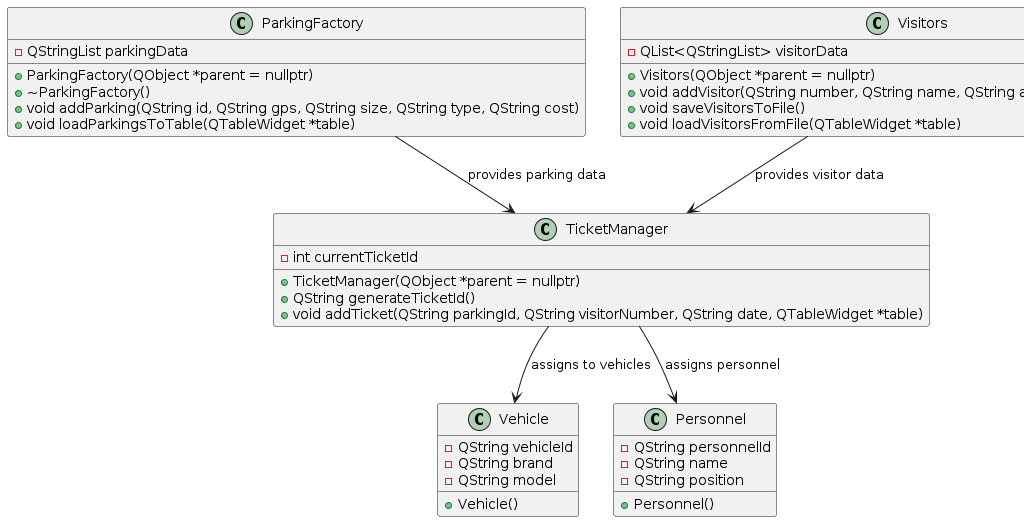

The diagram above was rendered by PlantUML. Its source (embedded in the PNG):
@startuml
class ParkingFactory {
  -QStringList parkingData
  +ParkingFactory(QObject *parent = nullptr)
  +~ParkingFactory()
  +void addParking(QString id, QString gps, QString size, QString type, QString cost)
  +void loadParkingsToTable(QTableWidget *table)
}

class Visitors {
  -QList<QStringList> visitorData
  +Visitors(QObject *parent = nullptr)
  +void addVisitor(QString number, QString name, QString address, QString phone)
  +void saveVisitorsToFile()
  +void loadVisitorsFromFile(QTableWidget *table)
}

class TicketManager {
  -int currentTicketId
  +TicketManager(QObject *parent = nullptr)
  +QString generateTicketId()
  +void addTicket(QString parkingId, QString visitorNumber, QString date, QTableWidget *table)
}

class Vehicle {
  -QString vehicleId
  -QString brand
  -QString model
  +Vehicle()
}

class Personnel {
  -QString personnelId
  -QString name
  -QString position
  +Personnel()
}

ParkingFactory --> TicketManager : provides parking data
Visitors --> TicketManager : provides visitor data
TicketManager --> Vehicle : assigns to vehicles
TicketManager --> Personnel : assigns personnel
@enduml